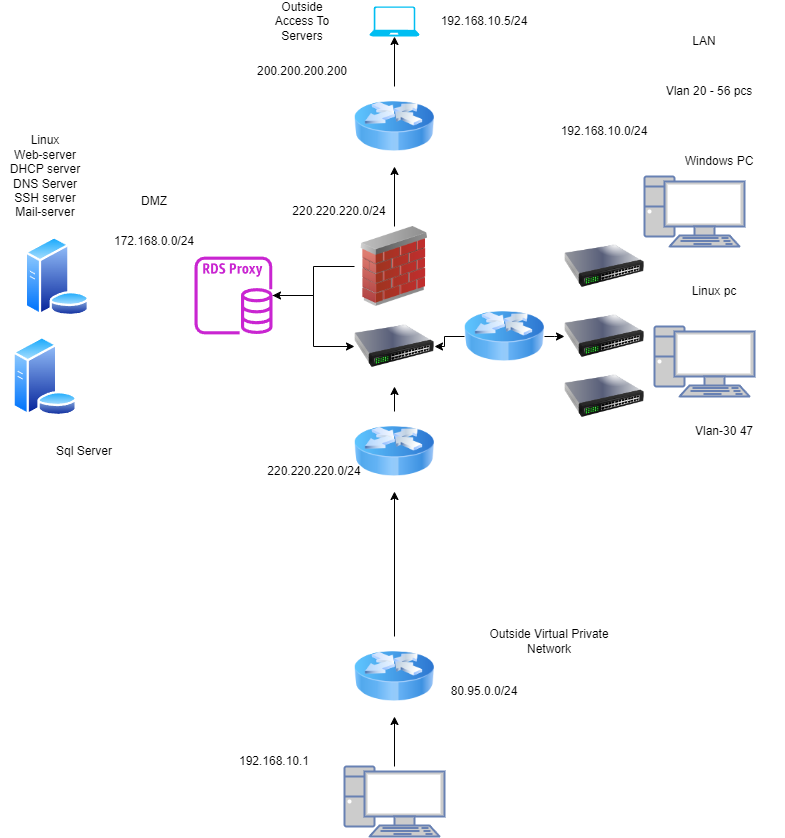

The diagram above was exported from draw.io. Its source (the exported page's mxGraphModel, read from the mxfile embedded in the PNG):
<mxGraphModel dx="880" dy="522" grid="1" gridSize="10" guides="1" tooltips="1" connect="1" arrows="1" fold="1" page="1" pageScale="1" pageWidth="827" pageHeight="1169" math="0" shadow="0">
  <root>
    <mxCell id="0" />
    <mxCell id="1" parent="0" />
    <mxCell id="CVqqQkIBb616akaZdqut-42" value="" style="edgeStyle=orthogonalEdgeStyle;rounded=0;orthogonalLoop=1;jettySize=auto;html=1;" edge="1" parent="1" source="CVqqQkIBb616akaZdqut-1" target="CVqqQkIBb616akaZdqut-16">
      <mxGeometry relative="1" as="geometry" />
    </mxCell>
    <mxCell id="CVqqQkIBb616akaZdqut-1" value="" style="image;html=1;image=img/lib/clip_art/networking/Router_Icon_128x128.png" vertex="1" parent="1">
      <mxGeometry x="360" y="100" width="80" height="80" as="geometry" />
    </mxCell>
    <mxCell id="CVqqQkIBb616akaZdqut-2" value="" style="fontColor=#0066CC;verticalAlign=top;verticalLabelPosition=bottom;labelPosition=center;align=center;html=1;outlineConnect=0;fillColor=#CCCCCC;strokeColor=#6881B3;gradientColor=none;gradientDirection=north;strokeWidth=2;shape=mxgraph.networks.pc;" vertex="1" parent="1">
      <mxGeometry x="660" y="340" width="100" height="70" as="geometry" />
    </mxCell>
    <mxCell id="CVqqQkIBb616akaZdqut-3" value="" style="fontColor=#0066CC;verticalAlign=top;verticalLabelPosition=bottom;labelPosition=center;align=center;html=1;outlineConnect=0;fillColor=#CCCCCC;strokeColor=#6881B3;gradientColor=none;gradientDirection=north;strokeWidth=2;shape=mxgraph.networks.pc;" vertex="1" parent="1">
      <mxGeometry x="650" y="190" width="100" height="70" as="geometry" />
    </mxCell>
    <mxCell id="CVqqQkIBb616akaZdqut-4" value="" style="image;aspect=fixed;perimeter=ellipsePerimeter;html=1;align=center;shadow=0;dashed=0;spacingTop=3;image=img/lib/active_directory/database_server.svg;" vertex="1" parent="1">
      <mxGeometry x="17.799999999999997" y="350" width="65.6" height="80" as="geometry" />
    </mxCell>
    <mxCell id="CVqqQkIBb616akaZdqut-26" style="edgeStyle=orthogonalEdgeStyle;rounded=0;orthogonalLoop=1;jettySize=auto;html=1;" edge="1" parent="1" source="CVqqQkIBb616akaZdqut-5" target="CVqqQkIBb616akaZdqut-1">
      <mxGeometry relative="1" as="geometry" />
    </mxCell>
    <mxCell id="CVqqQkIBb616akaZdqut-43" value="" style="edgeStyle=orthogonalEdgeStyle;rounded=0;orthogonalLoop=1;jettySize=auto;html=1;" edge="1" parent="1" source="CVqqQkIBb616akaZdqut-5" target="CVqqQkIBb616akaZdqut-12">
      <mxGeometry relative="1" as="geometry" />
    </mxCell>
    <mxCell id="CVqqQkIBb616akaZdqut-5" value="" style="image;html=1;image=img/lib/clip_art/networking/Firewall_02_128x128.png" vertex="1" parent="1">
      <mxGeometry x="360" y="240" width="80" height="80" as="geometry" />
    </mxCell>
    <mxCell id="CVqqQkIBb616akaZdqut-6" value="Windows PC" style="text;html=1;strokeColor=none;fillColor=none;align=center;verticalAlign=middle;whiteSpace=wrap;rounded=0;" vertex="1" parent="1">
      <mxGeometry x="660" y="160" width="130" height="30" as="geometry" />
    </mxCell>
    <mxCell id="CVqqQkIBb616akaZdqut-7" value="Linux pc" style="text;html=1;strokeColor=none;fillColor=none;align=center;verticalAlign=middle;whiteSpace=wrap;rounded=0;" vertex="1" parent="1">
      <mxGeometry x="690" y="290" width="60" height="30" as="geometry" />
    </mxCell>
    <mxCell id="CVqqQkIBb616akaZdqut-8" value="Sql Server" style="text;html=1;strokeColor=none;fillColor=none;align=center;verticalAlign=middle;whiteSpace=wrap;rounded=0;" vertex="1" parent="1">
      <mxGeometry x="60" y="450" width="60" height="30" as="geometry" />
    </mxCell>
    <mxCell id="CVqqQkIBb616akaZdqut-9" value="" style="image;aspect=fixed;perimeter=ellipsePerimeter;html=1;align=center;shadow=0;dashed=0;spacingTop=3;image=img/lib/active_directory/database_server.svg;" vertex="1" parent="1">
      <mxGeometry x="30" y="250" width="65.6" height="80" as="geometry" />
    </mxCell>
    <mxCell id="CVqqQkIBb616akaZdqut-10" value="Linux&lt;br&gt;Web-server&lt;br&gt;DHCP server&lt;br&gt;DNS Server&lt;br&gt;SSH server&lt;br&gt;Mail-server" style="text;html=1;strokeColor=none;fillColor=none;align=center;verticalAlign=middle;whiteSpace=wrap;rounded=0;" vertex="1" parent="1">
      <mxGeometry x="5.599999999999994" y="165" width="90" height="50" as="geometry" />
    </mxCell>
    <mxCell id="CVqqQkIBb616akaZdqut-11" style="edgeStyle=orthogonalEdgeStyle;rounded=0;orthogonalLoop=1;jettySize=auto;html=1;exitX=0.5;exitY=1;exitDx=0;exitDy=0;" edge="1" parent="1" source="CVqqQkIBb616akaZdqut-10" target="CVqqQkIBb616akaZdqut-10">
      <mxGeometry relative="1" as="geometry" />
    </mxCell>
    <mxCell id="CVqqQkIBb616akaZdqut-40" value="" style="edgeStyle=orthogonalEdgeStyle;rounded=0;orthogonalLoop=1;jettySize=auto;html=1;" edge="1" parent="1" source="CVqqQkIBb616akaZdqut-12" target="CVqqQkIBb616akaZdqut-28">
      <mxGeometry relative="1" as="geometry" />
    </mxCell>
    <mxCell id="CVqqQkIBb616akaZdqut-12" value="" style="sketch=0;outlineConnect=0;fontColor=#232F3E;gradientColor=none;fillColor=#C925D1;strokeColor=none;dashed=0;verticalLabelPosition=bottom;verticalAlign=top;align=center;html=1;fontSize=12;fontStyle=0;aspect=fixed;pointerEvents=1;shape=mxgraph.aws4.rds_proxy;" vertex="1" parent="1">
      <mxGeometry x="200" y="270" width="78" height="78" as="geometry" />
    </mxCell>
    <mxCell id="CVqqQkIBb616akaZdqut-13" value="172.168.0.0/24" style="text;html=1;strokeColor=none;fillColor=none;align=center;verticalAlign=middle;whiteSpace=wrap;rounded=0;" vertex="1" parent="1">
      <mxGeometry x="130" y="240" width="60" height="30" as="geometry" />
    </mxCell>
    <mxCell id="CVqqQkIBb616akaZdqut-14" value="192.168.10.0/24" style="text;html=1;strokeColor=none;fillColor=none;align=center;verticalAlign=middle;whiteSpace=wrap;rounded=0;" vertex="1" parent="1">
      <mxGeometry x="580" y="130" width="60" height="30" as="geometry" />
    </mxCell>
    <mxCell id="CVqqQkIBb616akaZdqut-15" value="200.200.200.200" style="text;html=1;strokeColor=none;fillColor=none;align=center;verticalAlign=middle;whiteSpace=wrap;rounded=0;" vertex="1" parent="1">
      <mxGeometry x="278" y="70" width="60" height="30" as="geometry" />
    </mxCell>
    <mxCell id="CVqqQkIBb616akaZdqut-16" value="" style="verticalLabelPosition=bottom;html=1;verticalAlign=top;align=center;strokeColor=none;fillColor=#00BEF2;shape=mxgraph.azure.laptop;pointerEvents=1;" vertex="1" parent="1">
      <mxGeometry x="375" y="20" width="50" height="30" as="geometry" />
    </mxCell>
    <mxCell id="CVqqQkIBb616akaZdqut-33" value="" style="edgeStyle=orthogonalEdgeStyle;rounded=0;orthogonalLoop=1;jettySize=auto;html=1;" edge="1" parent="1" source="CVqqQkIBb616akaZdqut-17" target="CVqqQkIBb616akaZdqut-18">
      <mxGeometry relative="1" as="geometry" />
    </mxCell>
    <mxCell id="CVqqQkIBb616akaZdqut-17" value="" style="fontColor=#0066CC;verticalAlign=top;verticalLabelPosition=bottom;labelPosition=center;align=center;html=1;outlineConnect=0;fillColor=#CCCCCC;strokeColor=#6881B3;gradientColor=none;gradientDirection=north;strokeWidth=2;shape=mxgraph.networks.pc;" vertex="1" parent="1">
      <mxGeometry x="350" y="780" width="100" height="70" as="geometry" />
    </mxCell>
    <mxCell id="CVqqQkIBb616akaZdqut-25" style="edgeStyle=orthogonalEdgeStyle;rounded=0;orthogonalLoop=1;jettySize=auto;html=1;exitX=0.5;exitY=0;exitDx=0;exitDy=0;" edge="1" parent="1" source="CVqqQkIBb616akaZdqut-18" target="CVqqQkIBb616akaZdqut-20">
      <mxGeometry relative="1" as="geometry" />
    </mxCell>
    <mxCell id="CVqqQkIBb616akaZdqut-18" value="" style="image;html=1;image=img/lib/clip_art/networking/Router_Icon_128x128.png" vertex="1" parent="1">
      <mxGeometry x="360" y="650" width="80" height="80" as="geometry" />
    </mxCell>
    <mxCell id="CVqqQkIBb616akaZdqut-19" value="192.168.10.1" style="text;html=1;strokeColor=none;fillColor=none;align=center;verticalAlign=middle;whiteSpace=wrap;rounded=0;" vertex="1" parent="1">
      <mxGeometry x="250" y="760" width="60" height="30" as="geometry" />
    </mxCell>
    <mxCell id="CVqqQkIBb616akaZdqut-44" value="" style="edgeStyle=orthogonalEdgeStyle;rounded=0;orthogonalLoop=1;jettySize=auto;html=1;" edge="1" parent="1" source="CVqqQkIBb616akaZdqut-20" target="CVqqQkIBb616akaZdqut-28">
      <mxGeometry relative="1" as="geometry" />
    </mxCell>
    <mxCell id="CVqqQkIBb616akaZdqut-20" value="" style="image;html=1;image=img/lib/clip_art/networking/Router_Icon_128x128.png" vertex="1" parent="1">
      <mxGeometry x="360" y="425" width="80" height="80" as="geometry" />
    </mxCell>
    <mxCell id="CVqqQkIBb616akaZdqut-21" value="80.95.0.0/24" style="text;html=1;strokeColor=none;fillColor=none;align=center;verticalAlign=middle;whiteSpace=wrap;rounded=0;" vertex="1" parent="1">
      <mxGeometry x="460" y="690" width="60" height="30" as="geometry" />
    </mxCell>
    <mxCell id="CVqqQkIBb616akaZdqut-22" value="220.220.220.0/24" style="text;html=1;strokeColor=none;fillColor=none;align=center;verticalAlign=middle;whiteSpace=wrap;rounded=0;" vertex="1" parent="1">
      <mxGeometry x="315" y="210" width="60" height="30" as="geometry" />
    </mxCell>
    <mxCell id="CVqqQkIBb616akaZdqut-23" value="220.220.220.0/24" style="text;html=1;strokeColor=none;fillColor=none;align=center;verticalAlign=middle;whiteSpace=wrap;rounded=0;" vertex="1" parent="1">
      <mxGeometry x="290" y="470" width="60" height="30" as="geometry" />
    </mxCell>
    <mxCell id="CVqqQkIBb616akaZdqut-27" value="" style="image;html=1;image=img/lib/clip_art/networking/Switch_128x128.png" vertex="1" parent="1">
      <mxGeometry x="570" y="240" width="80" height="80" as="geometry" />
    </mxCell>
    <mxCell id="CVqqQkIBb616akaZdqut-28" value="" style="image;html=1;image=img/lib/clip_art/networking/Switch_128x128.png" vertex="1" parent="1">
      <mxGeometry x="360" y="320" width="80" height="80" as="geometry" />
    </mxCell>
    <mxCell id="CVqqQkIBb616akaZdqut-45" value="" style="edgeStyle=orthogonalEdgeStyle;rounded=0;orthogonalLoop=1;jettySize=auto;html=1;" edge="1" parent="1" source="CVqqQkIBb616akaZdqut-29" target="CVqqQkIBb616akaZdqut-28">
      <mxGeometry relative="1" as="geometry" />
    </mxCell>
    <mxCell id="CVqqQkIBb616akaZdqut-50" style="edgeStyle=elbowEdgeStyle;rounded=0;orthogonalLoop=1;jettySize=auto;html=1;exitX=1;exitY=0.5;exitDx=0;exitDy=0;" edge="1" parent="1" source="CVqqQkIBb616akaZdqut-29" target="CVqqQkIBb616akaZdqut-34">
      <mxGeometry relative="1" as="geometry" />
    </mxCell>
    <mxCell id="CVqqQkIBb616akaZdqut-29" value="" style="image;html=1;image=img/lib/clip_art/networking/Router_Icon_128x128.png" vertex="1" parent="1">
      <mxGeometry x="470" y="310" width="80" height="80" as="geometry" />
    </mxCell>
    <mxCell id="CVqqQkIBb616akaZdqut-30" value="Vlan 20 - 56 pcs" style="text;html=1;strokeColor=none;fillColor=none;align=center;verticalAlign=middle;whiteSpace=wrap;rounded=0;" vertex="1" parent="1">
      <mxGeometry x="660" y="90" width="110" height="30" as="geometry" />
    </mxCell>
    <mxCell id="CVqqQkIBb616akaZdqut-31" value="Vlan-30 47" style="text;html=1;strokeColor=none;fillColor=none;align=center;verticalAlign=middle;whiteSpace=wrap;rounded=0;" vertex="1" parent="1">
      <mxGeometry x="680" y="430" width="100" height="30" as="geometry" />
    </mxCell>
    <mxCell id="CVqqQkIBb616akaZdqut-32" value="Outside Virtual Private Network" style="text;html=1;strokeColor=none;fillColor=none;align=center;verticalAlign=middle;whiteSpace=wrap;rounded=0;" vertex="1" parent="1">
      <mxGeometry x="480" y="630" width="150" height="50" as="geometry" />
    </mxCell>
    <mxCell id="CVqqQkIBb616akaZdqut-34" value="" style="image;html=1;image=img/lib/clip_art/networking/Switch_128x128.png" vertex="1" parent="1">
      <mxGeometry x="570" y="310" width="80" height="80" as="geometry" />
    </mxCell>
    <mxCell id="CVqqQkIBb616akaZdqut-35" value="" style="image;html=1;image=img/lib/clip_art/networking/Switch_128x128.png" vertex="1" parent="1">
      <mxGeometry x="570" y="370" width="80" height="80" as="geometry" />
    </mxCell>
    <mxCell id="CVqqQkIBb616akaZdqut-36" value="Outside Access To Servers" style="text;html=1;strokeColor=none;fillColor=none;align=center;verticalAlign=middle;whiteSpace=wrap;rounded=0;" vertex="1" parent="1">
      <mxGeometry x="278" y="20" width="60" height="30" as="geometry" />
    </mxCell>
    <mxCell id="CVqqQkIBb616akaZdqut-37" value="LAN" style="text;html=1;strokeColor=none;fillColor=none;align=center;verticalAlign=middle;whiteSpace=wrap;rounded=0;" vertex="1" parent="1">
      <mxGeometry x="680" y="40" width="60" height="30" as="geometry" />
    </mxCell>
    <mxCell id="CVqqQkIBb616akaZdqut-39" value="192.168.10.5/24" style="text;html=1;strokeColor=none;fillColor=none;align=center;verticalAlign=middle;whiteSpace=wrap;rounded=0;" vertex="1" parent="1">
      <mxGeometry x="460" y="20" width="60" height="30" as="geometry" />
    </mxCell>
    <mxCell id="CVqqQkIBb616akaZdqut-41" value="DMZ" style="text;html=1;strokeColor=none;fillColor=none;align=center;verticalAlign=middle;whiteSpace=wrap;rounded=0;" vertex="1" parent="1">
      <mxGeometry x="130" y="200" width="60" height="30" as="geometry" />
    </mxCell>
  </root>
</mxGraphModel>